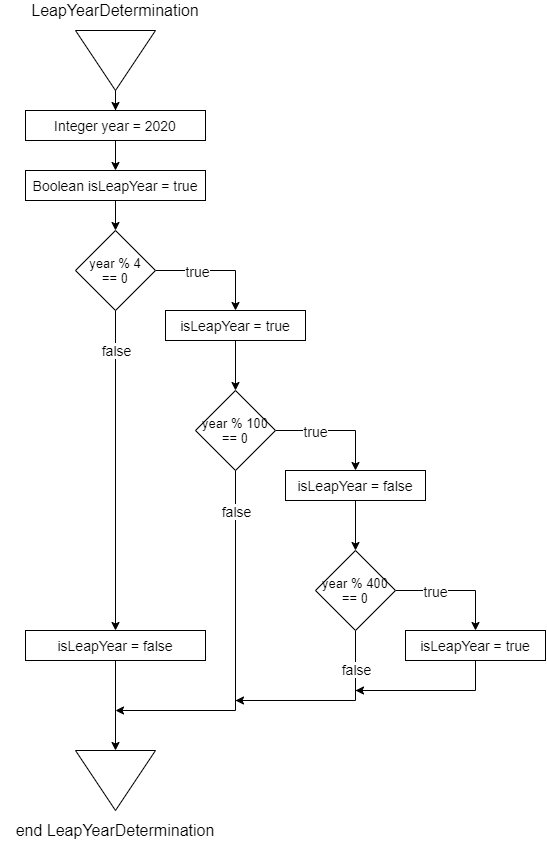

The diagram above was exported from draw.io. Its source (the exported page's mxGraphModel, read from the mxfile embedded in the PNG):
<mxGraphModel dx="657" dy="1074" grid="1" gridSize="10" guides="1" tooltips="1" connect="1" arrows="1" fold="1" page="1" pageScale="1" pageWidth="827" pageHeight="1169" math="0" shadow="0">
  <root>
    <mxCell id="0" />
    <mxCell id="1" parent="0" />
    <mxCell id="s0Fw6OmPzGA4uHiLBc6R-5" style="edgeStyle=orthogonalEdgeStyle;rounded=0;orthogonalLoop=1;jettySize=auto;html=1;entryX=0.5;entryY=0;entryDx=0;entryDy=0;fontSize=16;" edge="1" parent="1" source="s0Fw6OmPzGA4uHiLBc6R-1" target="s0Fw6OmPzGA4uHiLBc6R-3">
      <mxGeometry relative="1" as="geometry" />
    </mxCell>
    <mxCell id="s0Fw6OmPzGA4uHiLBc6R-6" style="edgeStyle=orthogonalEdgeStyle;rounded=0;orthogonalLoop=1;jettySize=auto;html=1;exitX=0.5;exitY=1;exitDx=0;exitDy=0;entryX=0.5;entryY=0;entryDx=0;entryDy=0;fontSize=16;" edge="1" parent="1" source="s0Fw6OmPzGA4uHiLBc6R-3" target="s0Fw6OmPzGA4uHiLBc6R-4">
      <mxGeometry relative="1" as="geometry" />
    </mxCell>
    <mxCell id="s0Fw6OmPzGA4uHiLBc6R-3" value="Integer year = 2020" style="rounded=0;whiteSpace=wrap;html=1;fontSize=14;" vertex="1" parent="1">
      <mxGeometry x="70" y="120" width="180" height="30" as="geometry" />
    </mxCell>
    <mxCell id="s0Fw6OmPzGA4uHiLBc6R-8" style="edgeStyle=orthogonalEdgeStyle;rounded=0;orthogonalLoop=1;jettySize=auto;html=1;entryX=0.5;entryY=0;entryDx=0;entryDy=0;fontSize=13;" edge="1" parent="1" source="s0Fw6OmPzGA4uHiLBc6R-4" target="s0Fw6OmPzGA4uHiLBc6R-7">
      <mxGeometry relative="1" as="geometry" />
    </mxCell>
    <mxCell id="s0Fw6OmPzGA4uHiLBc6R-4" value="Boolean isLeapYear = true" style="rounded=0;whiteSpace=wrap;html=1;fontSize=14;" vertex="1" parent="1">
      <mxGeometry x="70" y="180" width="180" height="30" as="geometry" />
    </mxCell>
    <mxCell id="s0Fw6OmPzGA4uHiLBc6R-11" style="edgeStyle=orthogonalEdgeStyle;rounded=0;orthogonalLoop=1;jettySize=auto;html=1;exitX=0.5;exitY=1;exitDx=0;exitDy=0;fontSize=14;" edge="1" parent="1" source="s0Fw6OmPzGA4uHiLBc6R-7" target="s0Fw6OmPzGA4uHiLBc6R-10">
      <mxGeometry relative="1" as="geometry" />
    </mxCell>
    <mxCell id="s0Fw6OmPzGA4uHiLBc6R-12" value="false" style="edgeLabel;html=1;align=center;verticalAlign=middle;resizable=0;points=[];fontSize=14;" vertex="1" connectable="0" parent="s0Fw6OmPzGA4uHiLBc6R-11">
      <mxGeometry x="-0.7647" y="-3" relative="1" as="geometry">
        <mxPoint x="3" y="2" as="offset" />
      </mxGeometry>
    </mxCell>
    <mxCell id="s0Fw6OmPzGA4uHiLBc6R-27" style="edgeStyle=orthogonalEdgeStyle;rounded=0;orthogonalLoop=1;jettySize=auto;html=1;entryX=0.5;entryY=0;entryDx=0;entryDy=0;fontSize=14;" edge="1" parent="1" source="s0Fw6OmPzGA4uHiLBc6R-7" target="s0Fw6OmPzGA4uHiLBc6R-13">
      <mxGeometry relative="1" as="geometry" />
    </mxCell>
    <mxCell id="s0Fw6OmPzGA4uHiLBc6R-34" value="true" style="edgeLabel;html=1;align=center;verticalAlign=middle;resizable=0;points=[];fontSize=14;" vertex="1" connectable="0" parent="s0Fw6OmPzGA4uHiLBc6R-27">
      <mxGeometry x="-0.56" relative="1" as="geometry">
        <mxPoint x="16" as="offset" />
      </mxGeometry>
    </mxCell>
    <mxCell id="s0Fw6OmPzGA4uHiLBc6R-7" value="year % 4&lt;br&gt;== 0" style="rhombus;whiteSpace=wrap;html=1;fontSize=13;" vertex="1" parent="1">
      <mxGeometry x="120" y="240" width="80" height="80" as="geometry" />
    </mxCell>
    <mxCell id="s0Fw6OmPzGA4uHiLBc6R-19" style="edgeStyle=orthogonalEdgeStyle;rounded=0;orthogonalLoop=1;jettySize=auto;html=1;exitX=0.5;exitY=1;exitDx=0;exitDy=0;entryX=0;entryY=0.5;entryDx=0;entryDy=0;fontSize=14;" edge="1" parent="1" source="s0Fw6OmPzGA4uHiLBc6R-10" target="s0Fw6OmPzGA4uHiLBc6R-18">
      <mxGeometry relative="1" as="geometry" />
    </mxCell>
    <mxCell id="s0Fw6OmPzGA4uHiLBc6R-10" value="isLeapYear = false" style="rounded=0;whiteSpace=wrap;html=1;fontSize=14;" vertex="1" parent="1">
      <mxGeometry x="70" y="640" width="180" height="30" as="geometry" />
    </mxCell>
    <mxCell id="s0Fw6OmPzGA4uHiLBc6R-17" style="edgeStyle=orthogonalEdgeStyle;rounded=0;orthogonalLoop=1;jettySize=auto;html=1;exitX=0.5;exitY=1;exitDx=0;exitDy=0;entryX=0.5;entryY=0;entryDx=0;entryDy=0;fontSize=14;" edge="1" parent="1" source="s0Fw6OmPzGA4uHiLBc6R-13" target="s0Fw6OmPzGA4uHiLBc6R-16">
      <mxGeometry relative="1" as="geometry" />
    </mxCell>
    <mxCell id="s0Fw6OmPzGA4uHiLBc6R-13" value="isLeapYear = true" style="rounded=0;whiteSpace=wrap;html=1;fontSize=14;" vertex="1" parent="1">
      <mxGeometry x="210" y="320" width="140" height="30" as="geometry" />
    </mxCell>
    <mxCell id="s0Fw6OmPzGA4uHiLBc6R-32" style="edgeStyle=orthogonalEdgeStyle;rounded=0;orthogonalLoop=1;jettySize=auto;html=1;entryX=0.5;entryY=0;entryDx=0;entryDy=0;fontSize=14;" edge="1" parent="1" source="s0Fw6OmPzGA4uHiLBc6R-16" target="s0Fw6OmPzGA4uHiLBc6R-31">
      <mxGeometry relative="1" as="geometry" />
    </mxCell>
    <mxCell id="s0Fw6OmPzGA4uHiLBc6R-33" value="true" style="edgeLabel;html=1;align=center;verticalAlign=middle;resizable=0;points=[];fontSize=14;" vertex="1" connectable="0" parent="s0Fw6OmPzGA4uHiLBc6R-32">
      <mxGeometry x="-0.54" y="1" relative="1" as="geometry">
        <mxPoint x="12" y="1" as="offset" />
      </mxGeometry>
    </mxCell>
    <mxCell id="s0Fw6OmPzGA4uHiLBc6R-42" style="edgeStyle=orthogonalEdgeStyle;rounded=0;orthogonalLoop=1;jettySize=auto;html=1;fontSize=14;" edge="1" parent="1" source="s0Fw6OmPzGA4uHiLBc6R-16">
      <mxGeometry relative="1" as="geometry">
        <mxPoint x="160" y="720" as="targetPoint" />
        <Array as="points">
          <mxPoint x="280" y="720" />
        </Array>
      </mxGeometry>
    </mxCell>
    <mxCell id="s0Fw6OmPzGA4uHiLBc6R-45" value="false" style="edgeLabel;html=1;align=center;verticalAlign=middle;resizable=0;points=[];fontSize=14;" vertex="1" connectable="0" parent="s0Fw6OmPzGA4uHiLBc6R-42">
      <mxGeometry x="-0.9" y="-1" relative="1" as="geometry">
        <mxPoint x="1" y="21.67" as="offset" />
      </mxGeometry>
    </mxCell>
    <mxCell id="s0Fw6OmPzGA4uHiLBc6R-16" value="year % 100&lt;br&gt;== 0" style="rhombus;whiteSpace=wrap;html=1;fontSize=13;" vertex="1" parent="1">
      <mxGeometry x="240" y="400" width="80" height="80" as="geometry" />
    </mxCell>
    <mxCell id="s0Fw6OmPzGA4uHiLBc6R-21" value="" style="group" vertex="1" connectable="0" parent="1">
      <mxGeometry x="120" y="10" width="80" height="90" as="geometry" />
    </mxCell>
    <mxCell id="s0Fw6OmPzGA4uHiLBc6R-1" value="" style="triangle;whiteSpace=wrap;html=1;rotation=90;" vertex="1" parent="s0Fw6OmPzGA4uHiLBc6R-21">
      <mxGeometry x="10" y="20" width="60" height="80" as="geometry" />
    </mxCell>
    <mxCell id="s0Fw6OmPzGA4uHiLBc6R-2" value="LeapYearDetermination" style="text;html=1;strokeColor=none;fillColor=none;align=center;verticalAlign=middle;whiteSpace=wrap;rounded=0;fontSize=16;" vertex="1" parent="s0Fw6OmPzGA4uHiLBc6R-21">
      <mxGeometry x="20" width="40" height="20" as="geometry" />
    </mxCell>
    <mxCell id="s0Fw6OmPzGA4uHiLBc6R-22" value="" style="group" vertex="1" connectable="0" parent="1">
      <mxGeometry x="45" y="760" width="230" height="90" as="geometry" />
    </mxCell>
    <mxCell id="s0Fw6OmPzGA4uHiLBc6R-18" value="" style="triangle;whiteSpace=wrap;html=1;rotation=90;" vertex="1" parent="s0Fw6OmPzGA4uHiLBc6R-22">
      <mxGeometry x="85" y="-10" width="60" height="80" as="geometry" />
    </mxCell>
    <mxCell id="s0Fw6OmPzGA4uHiLBc6R-20" value="end LeapYearDetermination" style="text;html=1;strokeColor=none;fillColor=none;align=center;verticalAlign=middle;whiteSpace=wrap;rounded=0;fontSize=16;" vertex="1" parent="s0Fw6OmPzGA4uHiLBc6R-22">
      <mxGeometry y="70" width="230" height="20" as="geometry" />
    </mxCell>
    <mxCell id="s0Fw6OmPzGA4uHiLBc6R-37" style="edgeStyle=orthogonalEdgeStyle;rounded=0;orthogonalLoop=1;jettySize=auto;html=1;entryX=0.5;entryY=0;entryDx=0;entryDy=0;fontSize=14;" edge="1" parent="1" source="s0Fw6OmPzGA4uHiLBc6R-31" target="s0Fw6OmPzGA4uHiLBc6R-35">
      <mxGeometry relative="1" as="geometry" />
    </mxCell>
    <mxCell id="s0Fw6OmPzGA4uHiLBc6R-31" value="isLeapYear = false" style="rounded=0;whiteSpace=wrap;html=1;fontSize=14;" vertex="1" parent="1">
      <mxGeometry x="330" y="480" width="140" height="30" as="geometry" />
    </mxCell>
    <mxCell id="s0Fw6OmPzGA4uHiLBc6R-39" style="edgeStyle=orthogonalEdgeStyle;rounded=0;orthogonalLoop=1;jettySize=auto;html=1;entryX=0.5;entryY=0;entryDx=0;entryDy=0;fontSize=14;" edge="1" parent="1" source="s0Fw6OmPzGA4uHiLBc6R-35" target="s0Fw6OmPzGA4uHiLBc6R-38">
      <mxGeometry relative="1" as="geometry" />
    </mxCell>
    <mxCell id="s0Fw6OmPzGA4uHiLBc6R-40" value="true" style="edgeLabel;html=1;align=center;verticalAlign=middle;resizable=0;points=[];fontSize=14;" vertex="1" connectable="0" parent="s0Fw6OmPzGA4uHiLBc6R-39">
      <mxGeometry x="-0.0667" y="3" relative="1" as="geometry">
        <mxPoint x="-16" y="3" as="offset" />
      </mxGeometry>
    </mxCell>
    <mxCell id="s0Fw6OmPzGA4uHiLBc6R-43" style="edgeStyle=orthogonalEdgeStyle;rounded=0;orthogonalLoop=1;jettySize=auto;html=1;exitX=0.5;exitY=1;exitDx=0;exitDy=0;fontSize=14;" edge="1" parent="1" source="s0Fw6OmPzGA4uHiLBc6R-35">
      <mxGeometry relative="1" as="geometry">
        <mxPoint x="280" y="710" as="targetPoint" />
        <Array as="points">
          <mxPoint x="400" y="710" />
          <mxPoint x="280" y="710" />
        </Array>
      </mxGeometry>
    </mxCell>
    <mxCell id="s0Fw6OmPzGA4uHiLBc6R-46" value="false" style="edgeLabel;html=1;align=center;verticalAlign=middle;resizable=0;points=[];fontSize=14;" vertex="1" connectable="0" parent="s0Fw6OmPzGA4uHiLBc6R-43">
      <mxGeometry x="-0.7617" y="3" relative="1" as="geometry">
        <mxPoint x="-3" y="15.83" as="offset" />
      </mxGeometry>
    </mxCell>
    <mxCell id="s0Fw6OmPzGA4uHiLBc6R-35" value="year % 400&lt;br&gt;== 0" style="rhombus;whiteSpace=wrap;html=1;fontSize=13;" vertex="1" parent="1">
      <mxGeometry x="360" y="560" width="80" height="80" as="geometry" />
    </mxCell>
    <mxCell id="s0Fw6OmPzGA4uHiLBc6R-44" style="edgeStyle=orthogonalEdgeStyle;rounded=0;orthogonalLoop=1;jettySize=auto;html=1;fontSize=14;" edge="1" parent="1" source="s0Fw6OmPzGA4uHiLBc6R-38">
      <mxGeometry relative="1" as="geometry">
        <mxPoint x="400" y="700" as="targetPoint" />
        <Array as="points">
          <mxPoint x="520" y="700" />
          <mxPoint x="400" y="700" />
        </Array>
      </mxGeometry>
    </mxCell>
    <mxCell id="s0Fw6OmPzGA4uHiLBc6R-38" value="isLeapYear = true" style="rounded=0;whiteSpace=wrap;html=1;fontSize=14;" vertex="1" parent="1">
      <mxGeometry x="450" y="640" width="140" height="30" as="geometry" />
    </mxCell>
  </root>
</mxGraphModel>